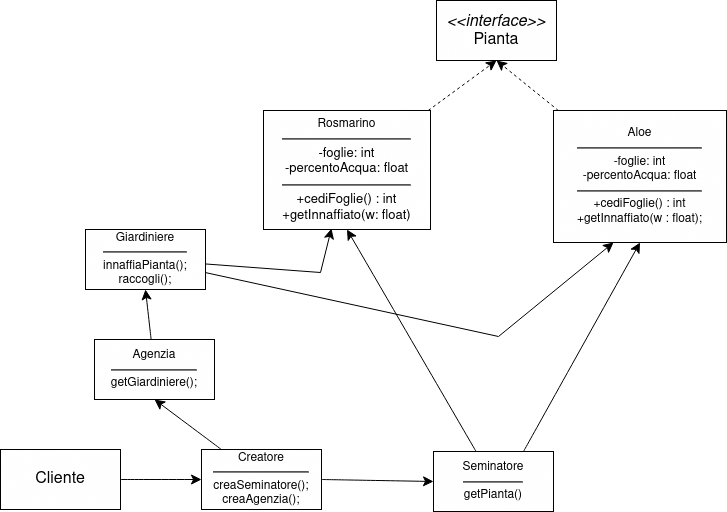

The diagram above was exported from draw.io. Its source (the exported page's mxGraphModel, read from the mxfile embedded in the PNG):
<mxGraphModel dx="2080" dy="1045" grid="0" gridSize="10" guides="1" tooltips="1" connect="1" arrows="1" fold="1" page="0" pageScale="1" pageWidth="850" pageHeight="1100" math="0" shadow="0">
  <root>
    <mxCell id="0" />
    <mxCell id="1" parent="0" />
    <mxCell id="eAJIiWixB_xyd84iNZAI-1" value="&lt;div&gt;&lt;i&gt;&lt;font style=&quot;font-size: 16px;&quot;&gt;&amp;lt;&amp;lt;interface&amp;gt;&amp;gt;&lt;br&gt;&lt;/font&gt;&lt;/i&gt;&lt;/div&gt;&lt;div&gt;&lt;font style=&quot;font-size: 16px;&quot;&gt;Pianta&lt;/font&gt;&lt;/div&gt;" style="rounded=0;whiteSpace=wrap;html=1;" parent="1" vertex="1">
      <mxGeometry x="-458" y="-119" width="120" height="60" as="geometry" />
    </mxCell>
    <mxCell id="eAJIiWixB_xyd84iNZAI-4" value="&lt;font style=&quot;font-size: 16px;&quot;&gt;Cliente&lt;/font&gt;" style="rounded=0;whiteSpace=wrap;html=1;" parent="1" vertex="1">
      <mxGeometry x="-894" y="330" width="120" height="60" as="geometry" />
    </mxCell>
    <mxCell id="eAJIiWixB_xyd84iNZAI-22" style="edgeStyle=none;curved=1;rounded=0;orthogonalLoop=1;jettySize=auto;html=1;entryX=0.5;entryY=1;entryDx=0;entryDy=0;fontSize=12;startSize=8;endSize=8;" parent="1" source="eAJIiWixB_xyd84iNZAI-8" target="eAJIiWixB_xyd84iNZAI-11" edge="1">
      <mxGeometry relative="1" as="geometry" />
    </mxCell>
    <mxCell id="eAJIiWixB_xyd84iNZAI-23" style="edgeStyle=none;curved=1;rounded=0;orthogonalLoop=1;jettySize=auto;html=1;exitX=0.75;exitY=0;exitDx=0;exitDy=0;entryX=0.5;entryY=1;entryDx=0;entryDy=0;fontSize=12;startSize=8;endSize=8;" parent="1" source="eAJIiWixB_xyd84iNZAI-8" target="eAJIiWixB_xyd84iNZAI-12" edge="1">
      <mxGeometry relative="1" as="geometry" />
    </mxCell>
    <mxCell id="eAJIiWixB_xyd84iNZAI-8" value="&lt;div&gt;Seminatore&lt;/div&gt;&lt;div&gt;&lt;hr&gt;getPianta()&lt;br&gt;&lt;/div&gt;" style="rounded=0;whiteSpace=wrap;html=1;" parent="1" vertex="1">
      <mxGeometry x="-461" y="332" width="120" height="60" as="geometry" />
    </mxCell>
    <mxCell id="eAJIiWixB_xyd84iNZAI-10" value="" style="endArrow=classic;html=1;rounded=0;fontSize=12;startSize=8;endSize=8;curved=1;entryX=0;entryY=0.5;entryDx=0;entryDy=0;exitX=1;exitY=0.5;exitDx=0;exitDy=0;" parent="1" source="eAJIiWixB_xyd84iNZAI-4" target="eAJIiWixB_xyd84iNZAI-17" edge="1">
      <mxGeometry width="50" height="50" relative="1" as="geometry">
        <mxPoint x="-604" y="95" as="sourcePoint" />
        <mxPoint x="-390" y="-54" as="targetPoint" />
        <Array as="points" />
      </mxGeometry>
    </mxCell>
    <mxCell id="eAJIiWixB_xyd84iNZAI-15" style="edgeStyle=none;curved=0;rounded=0;orthogonalLoop=1;jettySize=auto;html=1;entryX=0.5;entryY=1;entryDx=0;entryDy=0;fontSize=12;startSize=8;endSize=8;dashed=1;" parent="1" source="eAJIiWixB_xyd84iNZAI-11" target="eAJIiWixB_xyd84iNZAI-1" edge="1">
      <mxGeometry relative="1" as="geometry" />
    </mxCell>
    <mxCell id="eAJIiWixB_xyd84iNZAI-11" value="&lt;div&gt;&lt;font style=&quot;font-size: 12px;&quot;&gt;Rosmarino&lt;/font&gt;&lt;br&gt;&lt;hr&gt;&lt;font style=&quot;font-size: 13px;&quot;&gt;-foglie: int&lt;/font&gt;&lt;/div&gt;&lt;div&gt;&lt;font style=&quot;font-size: 13px;&quot;&gt;-percentoAcqua: float&lt;br&gt;&lt;/font&gt;&lt;/div&gt;&lt;div style=&quot;font-size: 13px;&quot;&gt;&lt;hr&gt;+cediFoglie() : int&lt;font style=&quot;font-size: 13px;&quot;&gt;&lt;br&gt;&lt;/font&gt;&lt;/div&gt;&lt;div style=&quot;font-size: 13px;&quot;&gt;&lt;font style=&quot;font-size: 13px;&quot;&gt;+getInnaffiato(w: float)&lt;br&gt;&lt;/font&gt;&lt;/div&gt;" style="rounded=0;whiteSpace=wrap;html=1;spacing=0;" parent="1" vertex="1">
      <mxGeometry x="-631" y="-9" width="167" height="119" as="geometry" />
    </mxCell>
    <mxCell id="eAJIiWixB_xyd84iNZAI-16" style="edgeStyle=none;curved=1;rounded=0;orthogonalLoop=1;jettySize=auto;html=1;entryX=0.5;entryY=1;entryDx=0;entryDy=0;fontSize=12;startSize=8;endSize=8;dashed=1;" parent="1" source="eAJIiWixB_xyd84iNZAI-12" target="eAJIiWixB_xyd84iNZAI-1" edge="1">
      <mxGeometry relative="1" as="geometry" />
    </mxCell>
    <mxCell id="eAJIiWixB_xyd84iNZAI-12" value="&lt;div&gt;&lt;font style=&quot;font-size: 12px;&quot;&gt;Aloe&lt;br&gt;&lt;/font&gt;&lt;/div&gt;&lt;div&gt;&lt;hr&gt;&lt;font style=&quot;font-size: 12px;&quot;&gt;-foglie: int&lt;/font&gt;&lt;/div&gt;&lt;div&gt;&lt;font style=&quot;font-size: 12px;&quot;&gt;-percentoAcqua: float&lt;br&gt;&lt;/font&gt;&lt;/div&gt;&lt;div&gt;&lt;hr&gt;+cediFoglie() : int&lt;font style=&quot;font-size: 12px;&quot;&gt;&lt;br&gt;&lt;/font&gt;&lt;/div&gt;&lt;div&gt;&lt;font style=&quot;font-size: 12px;&quot;&gt;+getInnaffiato(w : float);&lt;br&gt;&lt;/font&gt;&lt;/div&gt;" style="rounded=0;whiteSpace=wrap;html=1;spacing=0;" parent="1" vertex="1">
      <mxGeometry x="-341" y="-9" width="173" height="132" as="geometry" />
    </mxCell>
    <mxCell id="eAJIiWixB_xyd84iNZAI-19" style="edgeStyle=none;curved=1;rounded=0;orthogonalLoop=1;jettySize=auto;html=1;exitX=1;exitY=0.5;exitDx=0;exitDy=0;entryX=0;entryY=0.5;entryDx=0;entryDy=0;fontSize=12;startSize=8;endSize=8;" parent="1" source="eAJIiWixB_xyd84iNZAI-17" target="eAJIiWixB_xyd84iNZAI-8" edge="1">
      <mxGeometry relative="1" as="geometry" />
    </mxCell>
    <mxCell id="eAJIiWixB_xyd84iNZAI-20" style="edgeStyle=none;curved=1;rounded=0;orthogonalLoop=1;jettySize=auto;html=1;fontSize=12;startSize=8;endSize=8;entryX=0.5;entryY=1;entryDx=0;entryDy=0;" parent="1" source="eAJIiWixB_xyd84iNZAI-17" target="eAJIiWixB_xyd84iNZAI-21" edge="1">
      <mxGeometry relative="1" as="geometry">
        <mxPoint x="-741" y="236" as="targetPoint" />
      </mxGeometry>
    </mxCell>
    <mxCell id="eAJIiWixB_xyd84iNZAI-17" value="&lt;div&gt;Creatore&lt;/div&gt;&lt;div&gt;&lt;hr&gt;creaSeminatore();&lt;/div&gt;&lt;div&gt;creaAgenzia();&lt;br&gt;&lt;/div&gt;" style="rounded=0;whiteSpace=wrap;html=1;" parent="1" vertex="1">
      <mxGeometry x="-693" y="330" width="120" height="60" as="geometry" />
    </mxCell>
    <mxCell id="eAJIiWixB_xyd84iNZAI-24" style="edgeStyle=none;curved=1;rounded=0;orthogonalLoop=1;jettySize=auto;html=1;fontSize=12;startSize=8;endSize=8;entryX=0.5;entryY=1;entryDx=0;entryDy=0;" parent="1" source="eAJIiWixB_xyd84iNZAI-21" target="eAJIiWixB_xyd84iNZAI-25" edge="1">
      <mxGeometry relative="1" as="geometry">
        <mxPoint x="-740" y="176" as="targetPoint" />
      </mxGeometry>
    </mxCell>
    <mxCell id="eAJIiWixB_xyd84iNZAI-21" value="&lt;div&gt;Agenzia&lt;/div&gt;&lt;div&gt;&lt;hr&gt;getGiardiniere();&lt;br&gt;&lt;/div&gt;" style="rounded=0;whiteSpace=wrap;html=1;" parent="1" vertex="1">
      <mxGeometry x="-800" y="220" width="120" height="60" as="geometry" />
    </mxCell>
    <mxCell id="9pxwUwsnUyI6P_FYqeSu-1" style="edgeStyle=none;curved=0;rounded=0;orthogonalLoop=1;jettySize=auto;html=1;fontSize=12;startSize=8;endSize=8;entryX=0.407;entryY=0.992;entryDx=0;entryDy=0;entryPerimeter=0;" edge="1" parent="1" source="eAJIiWixB_xyd84iNZAI-25" target="eAJIiWixB_xyd84iNZAI-11">
      <mxGeometry relative="1" as="geometry">
        <mxPoint x="-557" y="164" as="targetPoint" />
        <Array as="points">
          <mxPoint x="-574" y="153" />
        </Array>
      </mxGeometry>
    </mxCell>
    <mxCell id="9pxwUwsnUyI6P_FYqeSu-2" style="edgeStyle=none;curved=0;rounded=0;orthogonalLoop=1;jettySize=auto;html=1;fontSize=12;startSize=8;endSize=8;entryX=0.347;entryY=1;entryDx=0;entryDy=0;entryPerimeter=0;" edge="1" parent="1" source="eAJIiWixB_xyd84iNZAI-25" target="eAJIiWixB_xyd84iNZAI-12">
      <mxGeometry relative="1" as="geometry">
        <mxPoint x="-317" y="194" as="targetPoint" />
        <Array as="points">
          <mxPoint x="-396" y="217" />
        </Array>
      </mxGeometry>
    </mxCell>
    <mxCell id="eAJIiWixB_xyd84iNZAI-25" value="&lt;div&gt;Giardiniere&lt;/div&gt;&lt;div&gt;&lt;hr&gt;innaffiaPianta();&lt;br&gt;&lt;/div&gt;&lt;div&gt;raccogli();&lt;br&gt;&lt;/div&gt;" style="rounded=0;whiteSpace=wrap;html=1;" parent="1" vertex="1">
      <mxGeometry x="-809" y="110" width="120" height="60" as="geometry" />
    </mxCell>
  </root>
</mxGraphModel>